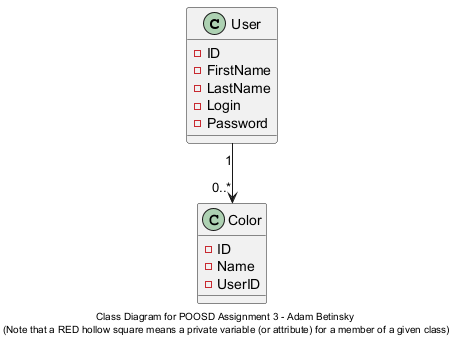

The diagram above was rendered by PlantUML. Its source (embedded in the PNG):
@startuml

' Define a class representing a user. All private variables are attributes to each user (with "Login" also being the Username)
class User {
    - ID
    - FirstName
    - LastName
    - Login
    - Password
}

' Define a class representing a color. All private variables are attributes to each color. Note that "ID" is the ID for the color in the database, and "UserID" is the ID for the user associated with that color
class Color {
    - ID 
    - Name
    - UserID
}

' Define a relationship that every 1 user can have 0 or infinitely many colors in their database
User "1" --> "0..*" Color

' Add footer to the diagram
footer Class Diagram for POOSD Assignment 3 - Adam Betinsky\n (Note that a RED hollow square means a private variable (or attribute) for a member of a given class)
skinparam footerFontColor black

@enduml